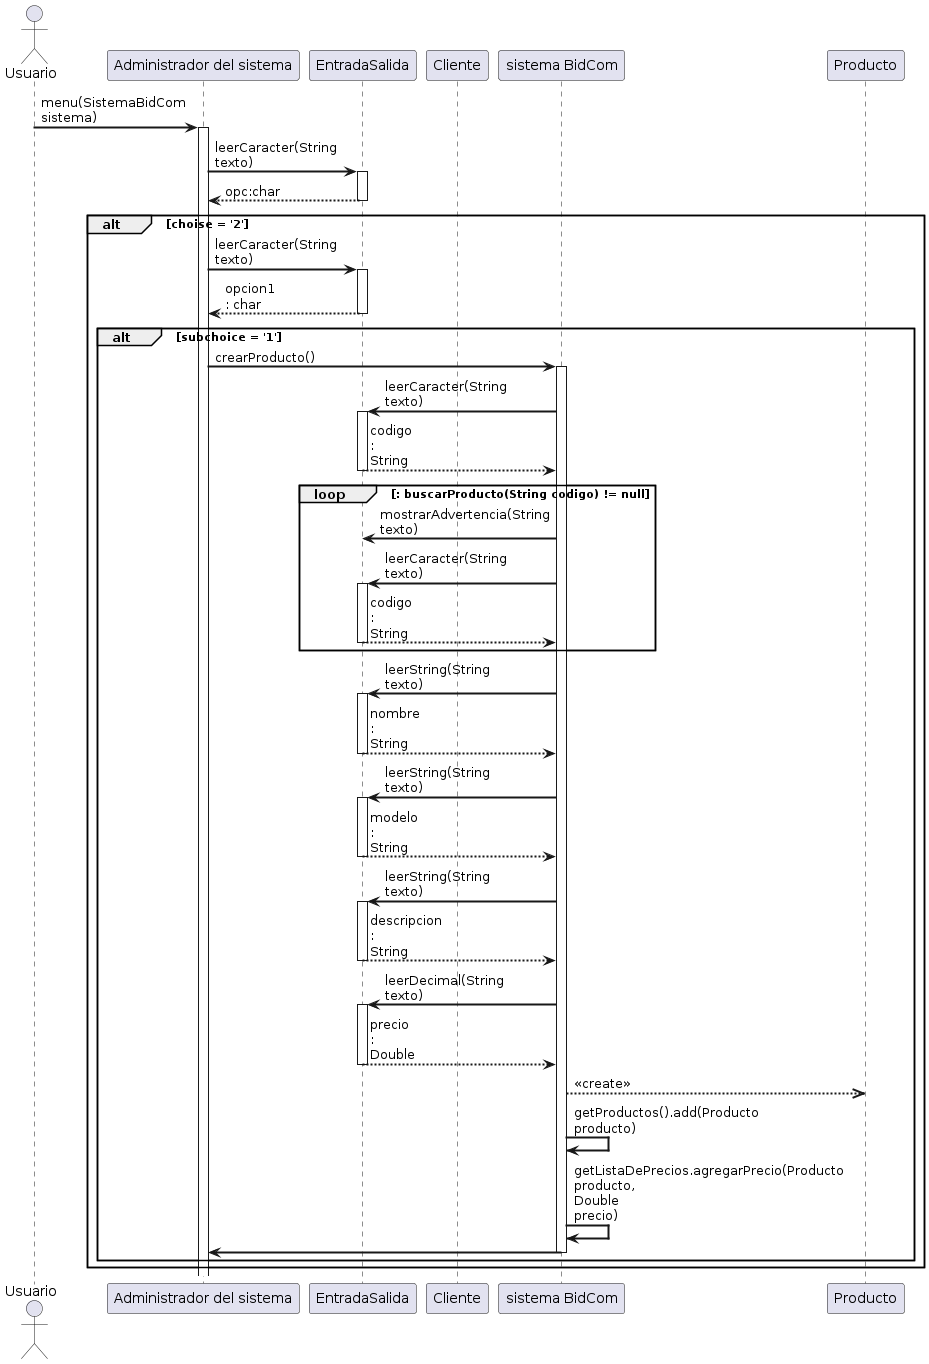

The diagram above was rendered by PlantUML. Its source (embedded in the PNG):
@startuml
skinparam sequenceArrowThickness 2
skinparam maxmessagesize 40

actor Usuario
participant "Administrador del sistema" as A
participant "EntradaSalida" as E
participant "Cliente" as C
participant "sistema BidCom" as S
participant "Producto" as P

Usuario -> A: menu(SistemaBidCom sistema)
activate A

A -> E: leerCaracter(String texto)
activate E
return opc:char

alt choise = '2'

A -> E: leerCaracter(String texto)

activate E

return opcion1 : char

alt subchoice = '1'

A -> S: crearProducto()
activate S
S -> E: leerCaracter(String texto)

activate E
return codigo : String



loop : buscarProducto(String codigo) != null
S -> E: mostrarAdvertencia(String texto)
S -> E: leerCaracter(String texto)

activate E
return codigo : String

end

S -> E: leerString(String texto)
activate E
E --> S: nombre : String
deactivate E


S -> E: leerString(String texto)
activate E
E --> S: modelo : String
deactivate E


S -> E: leerString(String texto)
activate E
E --> S: descripcion : String
deactivate E

S -> E: leerDecimal(String texto)
activate E
E --> S: precio : Double
deactivate E

S -->> P: <<create>>
S -> S: getProductos().add(Producto producto)

S -> S: getListaDePrecios.agregarPrecio(Producto producto, Double precio)
S -> A
deactivate S

end
end
@enduml